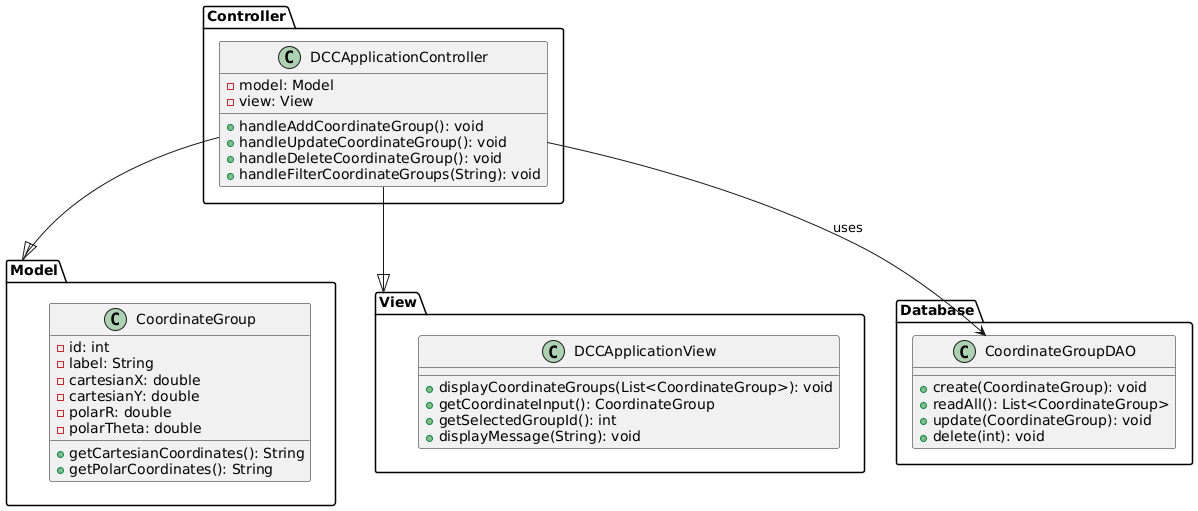

The diagram above was rendered by PlantUML. Its source (embedded in the PNG):
@startuml
package "Model" {

  class CoordinateGroup {
    - id: int
    - label: String
    - cartesianX: double
    - cartesianY: double
    - polarR: double
    - polarTheta: double
    + getCartesianCoordinates(): String
    + getPolarCoordinates(): String
  }

}

package "View" {

  class DCCApplicationView {
    + displayCoordinateGroups(List<CoordinateGroup>): void
    + getCoordinateInput(): CoordinateGroup
    + getSelectedGroupId(): int
    + displayMessage(String): void
  }

}

package "Controller" {

  class DCCApplicationController {
    - model: Model
    - view: View

    + handleAddCoordinateGroup(): void
    + handleUpdateCoordinateGroup(): void
    + handleDeleteCoordinateGroup(): void
    + handleFilterCoordinateGroups(String): void
  }

}

package "Database" {

  class CoordinateGroupDAO {
    + create(CoordinateGroup): void
    + readAll(): List<CoordinateGroup>
    + update(CoordinateGroup): void
    + delete(int): void
  }

}


DCCApplicationController --|> Model
DCCApplicationController --|> View
DCCApplicationController --> CoordinateGroupDAO : uses

@enduml